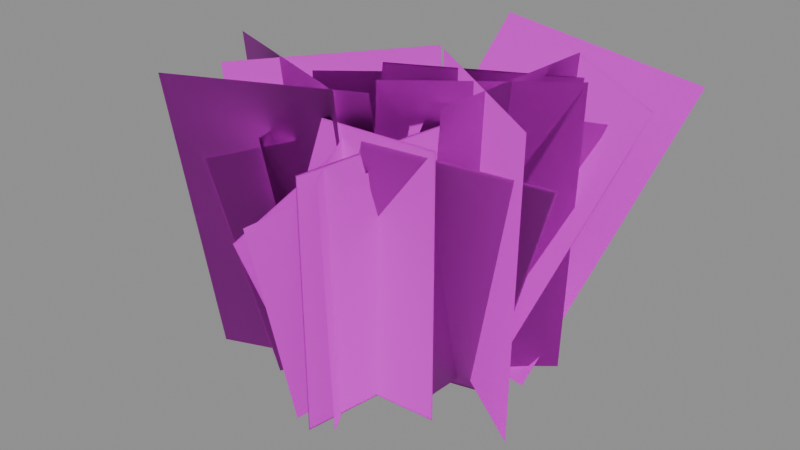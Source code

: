 # Source: weed_mid.blend  (saved by Blender 5.2.45; exported with 4.5.12 LTS)
import bpy
from mathutils import Matrix  # noqa: F401  (used for matrix-valued properties, if any)

bpy.ops.wm.read_factory_settings(use_empty=True)
scene = bpy.context.scene
scene.name = 'Scene'

# ---- images (referenced by path relative to the original .blend; pixels are not part of the script)
import os
ASSET_DIR = os.environ.get("B2B_ASSET_DIR", "")  # directory of the original .blend (textures are referenced by path, not embedded)
HERE = os.path.dirname(os.path.abspath(__file__))  # packed textures are extracted next to this script under _unpacked/

def load_image(name, relpath, width, height, colorspace="sRGB"):
    """Load a texture the original file referenced (path relative to the .blend, or extracted next to this script)."""
    p = next((c for c in (os.path.join(HERE, relpath), os.path.join(ASSET_DIR, relpath)) if relpath and os.path.exists(c)), "")
    if p:
        img = bpy.data.images.load(p, check_existing=True)
        img.name = name
    else:  # same state as the original file: an image datablock whose file is absent (Cycles renders it pink)
        img = bpy.data.images.new(name, width, height)
        img.source = "FILE"
        img.filepath = "//" + (relpath or name)
    img.colorspace_settings.name = colorspace
    return img
img_leaf_png = load_image('leaf.png', 'leaf.png', 1024, 1024, 'sRGB')

# ---- materials (node trees are filled in below, after node groups)
mat_weed_mid_leaf = bpy.data.materials.new('weed_mid_leaf')
mat_weed_mid_leaf.use_backface_culling = True

# ---- material node trees
mat_weed_mid_leaf.use_nodes = True; mat_weed_mid_leaf.node_tree.nodes.clear()
_N = mat_weed_mid_leaf.node_tree.nodes; _L = mat_weed_mid_leaf.node_tree.links
n0 = _N.new('ShaderNodeBsdfPrincipled'); n0.name = 'Principled BSDF'; n0.location = (-200, 100)
n0.inputs[2].default_value = 0.6
n0.inputs[10].default_value = 0.005
n1 = _N.new('ShaderNodeOutputMaterial'); n1.name = 'Material Output'; n1.location = (200, 100)
n2 = _N.new('ShaderNodeTexImage'); n2.name = 'Image Texture'; n2.location = (0, 0)
n2.image = img_leaf_png
n3 = _N.new('ShaderNodeMath'); n3.name = 'Math'; n3.location = (0, 0)
n3.operation = 'ROUND'
_L.new(n0.outputs[0], n1.inputs[0])
_L.new(n2.outputs[0], n0.inputs[0])
_L.new(n2.outputs[1], n3.inputs[0])
_L.new(n3.outputs[0], n0.inputs[4])
n1.is_active_output = True

# ---- meshes
me_weed_mid_lod0 = bpy.data.meshes.new('weed_mid_lod0')
me_weed_mid_lod0.from_pydata([(1.707, 0.971, -0.01598), (0.1329, -0.3633, 0.01598), (0.2139, -0.3366, 3.353), (1.788, 0.9977, 3.321), (1.707, 0.971, -0.01598), (0.1329, -0.3633, 0.01598), (0.2139, -0.3366, 3.353), (1.788, 0.9977, 3.321), (-0.0537, -0.385, 0.08178), (-1.672, -0.3828, -0.08178), (-2.076, -0.5627, 2.531), (-0.4579, -0.5649, 2.695), (-0.0537, -0.385, 0.08178), (-1.672, -0.3828, -0.08178), (-2.076, -0.5627, 2.531), (-0.4579, -0.5649, 2.695), (0.4371, -0.2011, 0.1688), (-0.5819, 1.207, -0.1688), (-0.7152, 2.134, 2.621), (0.3038, 0.7257, 2.959), (0.4371, -0.2011, 0.1688), (-0.5819, 1.207, -0.1688), (-0.7152, 2.134, 2.621), (0.3038, 0.7257, 2.959), (1.259, -0.7101, -0.002089), (-0.6101, -0.7955, 0.002089), (-0.5986, -0.8223, 3.028), (1.271, -0.737, 3.024), (1.259, -0.7101, -0.002089), (-0.6101, -0.7955, 0.002089), (-0.5986, -0.8223, 3.028), (1.271, -0.737, 3.024), (-1.48, 0.6344, -0.05602), (-0.1614, -0.689, 0.05602), (-0.5665, -0.7025, 3.067), (-1.885, 0.6209, 2.955), (-1.48, 0.6344, -0.05602), (-0.1614, -0.689, 0.05602), (-0.5665, -0.7025, 3.067), (-1.885, 0.6209, 2.955), (0.4808, 1.155, -0.08011), (0.1804, -0.602, 0.08011), (0.5776, -0.2696, 2.95), (0.878, 1.488, 2.79), (0.4808, 1.155, -0.08011), (0.1804, -0.602, 0.08011), (0.5776, -0.2696, 2.95), (0.878, 1.488, 2.79), (0.04936, -1.131, -0.2172), (-0.01394, 0.4107, 0.2172), (0.03885, -0.6625, 2.712), (0.1022, -2.204, 2.277), (0.04936, -1.131, -0.2172), (-0.01394, 0.4107, 0.2172), (0.03885, -0.6625, 2.712), (0.1022, -2.204, 2.277), (-0.5847, 1.215, -0.2149), (0.02956, -0.3972, 0.2149), (-0.5828, 0.5042, 2.997), (-1.197, 2.116, 2.567), (-0.5847, 1.215, -0.2149), (0.02956, -0.3972, 0.2149), (-0.5828, 0.5042, 2.997), (-1.197, 2.116, 2.567), (-0.3838, -0.5824, 0.1487), (1.271, 0.2011, -0.1487), (2.268, -0.2277, 2.74), (0.6138, -1.011, 3.038), (-0.3838, -0.5824, 0.1487), (1.271, 0.2011, -0.1487), (2.268, -0.2277, 2.74), (0.6138, -1.011, 3.038), (-0.06845, -0.956, -0.01711), (-0.4475, 0.7605, 0.01711), (-0.9882, 0.5555, 2.822), (-0.6092, -1.161, 2.787), (-0.06845, -0.956, -0.01711), (-0.4475, 0.7605, 0.01711), (-0.9882, 0.5555, 2.822), (-0.6092, -1.161, 2.787), (-0.3105, -0.1491, 0.0688), (1.304, 1.093, -0.0688), (1.552, 1.329, 3.225), (-0.06233, 0.08665, 3.363), (-0.3105, -0.1491, 0.0688), (1.304, 1.093, -0.0688), (1.552, 1.329, 3.225), (-0.06233, 0.08665, 3.363), (-0.2654, 0.1107, 0.03442), (0.588, -1.46, -0.03442), (0.629, -1.631, 2.855), (-0.2244, -0.0608, 2.924), (-0.2654, 0.1107, 0.03442), (0.588, -1.46, -0.03442), (0.629, -1.631, 2.855), (-0.2244, -0.0608, 2.924), (-0.5273, -0.643, 0.003146), (-0.664, 0.985, -0.003146), (-0.7061, 0.997, 2.638), (-0.5694, -0.631, 2.645), (-0.5273, -0.643, 0.003146), (-0.664, 0.985, -0.003146), (-0.7061, 0.997, 2.638), (-0.5694, -0.631, 2.645), (-0.2918, -0.5969, 0.2084), (0.8252, 0.8785, -0.2084), (1.823, 1.406, 2.761), (0.7065, -0.06973, 3.177), (-0.2918, -0.5969, 0.2084), (0.8252, 0.8785, -0.2084), (1.823, 1.406, 2.761), (0.7065, -0.06973, 3.177), (-0.7199, -0.9516, -0.1268), (0.4177, 0.2984, 0.1268), (0.1419, -0.2975, 2.855), (-0.9956, -1.547, 2.602), (-0.7199, -0.9516, -0.1268), (0.4177, 0.2984, 0.1268), (0.1419, -0.2975, 2.855), (-0.9956, -1.547, 2.602), (-0.3889, 1.344, -0.03161), (0.1689, -0.3784, 0.03161), (0.134, -0.2252, 2.959), (-0.4237, 1.497, 2.896), (-0.3889, 1.344, -0.03161), (0.1689, -0.3784, 0.03161), (0.134, -0.2252, 2.959), (-0.4237, 1.497, 2.896), (0.6936, 0.1424, 0.01504), (0.383, -1.624, -0.01504), (0.446, -1.711, 2.884), (0.7565, 0.0558, 2.914), (0.6936, 0.1424, 0.01504), (0.383, -1.624, -0.01504), (0.446, -1.711, 2.884), (0.7565, 0.0558, 2.914), (-1.073, -0.4509, -0.02683), (0.5593, 0.6278, 0.02683), (0.3534, 0.6988, 3.187), (-1.278, -0.3799, 3.133), (-1.073, -0.4509, -0.02683), (0.5593, 0.6278, 0.02683), (0.3534, 0.6988, 3.187), (-1.278, -0.3799, 3.133), (1.34, 0.01378, -0.03509), (-0.4037, 1.152, 0.03509), (0.619, 2.426, 3.136), (2.363, 1.288, 3.065), (1.34, 0.01378, -0.03509), (-0.4037, 1.152, 0.03509), (0.619, 2.426, 3.136), (2.363, 1.288, 3.065), (0.6702, -0.4018, 0.01738), (-0.9899, -0.4957, -0.01738), (-1.064, -0.704, 2.666), (0.596, -0.6101, 2.701), (0.6702, -0.4018, 0.01738), (-0.9899, -0.4957, -0.01738), (-1.064, -0.704, 2.666), (0.596, -0.6101, 2.701)], [], [(0, 1, 2, 3), (7, 6, 5, 4), (8, 9, 10, 11), (15, 14, 13, 12), (16, 17, 18, 19), (23, 22, 21, 20), (24, 25, 26, 27), (31, 30, 29, 28), (32, 33, 34, 35), (39, 38, 37, 36), (40, 41, 42, 43), (47, 46, 45, 44), (48, 49, 50, 51), (55, 54, 53, 52), (56, 57, 58, 59), (63, 62, 61, 60), (64, 65, 66, 67), (71, 70, 69, 68), (72, 73, 74, 75), (79, 78, 77, 76), (80, 81, 82, 83), (87, 86, 85, 84), (88, 89, 90, 91), (95, 94, 93, 92), (96, 97, 98, 99), (103, 102, 101, 100), (104, 105, 106, 107), (111, 110, 109, 108), (112, 113, 114, 115), (119, 118, 117, 116), (120, 121, 122, 123), (127, 126, 125, 124), (128, 129, 130, 131), (135, 134, 133, 132), (136, 137, 138, 139), (143, 142, 141, 140), (144, 145, 146, 147), (151, 150, 149, 148), (152, 153, 154, 155), (159, 158, 157, 156)])
me_weed_mid_lod0.polygons.foreach_set('use_smooth', [True] * 40)
_uv = me_weed_mid_lod0.uv_layers.new(name='UVMap')
_uv.uv.foreach_set('vector', [0.0, 0.0, 1.0, 0.0, 1.0, 1.0, 0.0, 1.0, 0.0, 1.0, 1.0, 1.0, 1.0, 0.0, 0.0, 0.0, 0.0, 0.0, 1.0, 0.0, 1.0, 1.0, 0.0, 1.0, 0.0, 1.0, 1.0, 1.0, 1.0, 0.0, 0.0, 0.0, 0.0, 0.0, 1.0, 0.0, 1.0, 1.0, 0.0, 1.0, 0.0, 1.0, 1.0, 1.0, 1.0, 0.0, 0.0, 0.0, 0.0, 0.0, 1.0, 0.0, 1.0, 1.0, 0.0, 1.0, 0.0, 1.0, 1.0, 1.0, 1.0, 0.0, 0.0, 0.0, 0.0, 0.0, 1.0, 0.0, 1.0, 1.0, 0.0, 1.0, 0.0, 1.0, 1.0, 1.0, 1.0, 0.0, 0.0, 0.0, 0.0, 0.0, 1.0, 0.0, 1.0, 1.0, 0.0, 1.0, 0.0, 1.0, 1.0, 1.0, 1.0, 0.0, 0.0, 0.0, 0.0, 0.0, 1.0, 0.0, 1.0, 1.0, 0.0, 1.0, 0.0, 1.0, 1.0, 1.0, 1.0, 0.0, 0.0, 0.0, 0.0, 0.0, 1.0, 0.0, 1.0, 1.0, 0.0, 1.0, 0.0, 1.0, 1.0, 1.0, 1.0, 0.0, 0.0, 0.0, 0.0, 0.0, 1.0, 0.0, 1.0, 1.0, 0.0, 1.0, 0.0, 1.0, 1.0, 1.0, 1.0, 0.0, 0.0, 0.0, 0.0, 0.0, 1.0, 0.0, 1.0, 1.0, 0.0, 1.0, 0.0, 1.0, 1.0, 1.0, 1.0, 0.0, 0.0, 0.0, 0.0, 0.0, 1.0, 0.0, 1.0, 1.0, 0.0, 1.0, 0.0, 1.0, 1.0, 1.0, 1.0, 0.0, 0.0, 0.0, 0.0, 0.0, 1.0, 0.0, 1.0, 1.0, 0.0, 1.0, 0.0, 1.0, 1.0, 1.0, 1.0, 0.0, 0.0, 0.0, 0.0, 0.0, 1.0, 0.0, 1.0, 1.0, 0.0, 1.0, 0.0, 1.0, 1.0, 1.0, 1.0, 0.0, 0.0, 0.0, 0.0, 0.0, 1.0, 0.0, 1.0, 1.0, 0.0, 1.0, 0.0, 1.0, 1.0, 1.0, 1.0, 0.0, 0.0, 0.0, 0.0, 0.0, 1.0, 0.0, 1.0, 1.0, 0.0, 1.0, 0.0, 1.0, 1.0, 1.0, 1.0, 0.0, 0.0, 0.0, 0.0, 0.0, 1.0, 0.0, 1.0, 1.0, 0.0, 1.0, 0.0, 1.0, 1.0, 1.0, 1.0, 0.0, 0.0, 0.0, 0.0, 0.0, 1.0, 0.0, 1.0, 1.0, 0.0, 1.0, 0.0, 1.0, 1.0, 1.0, 1.0, 0.0, 0.0, 0.0, 0.0, 0.0, 1.0, 0.0, 1.0, 1.0, 0.0, 1.0, 0.0, 1.0, 1.0, 1.0, 1.0, 0.0, 0.0, 0.0, 0.0, 0.0, 1.0, 0.0, 1.0, 1.0, 0.0, 1.0, 0.0, 1.0, 1.0, 1.0, 1.0, 0.0, 0.0, 0.0, 0.0, 0.0, 1.0, 0.0, 1.0, 1.0, 0.0, 1.0, 0.0, 1.0, 1.0, 1.0, 1.0, 0.0, 0.0, 0.0])
_uv.active_render = True
_uv = me_weed_mid_lod0.uv_layers.new(name='Wind')
_uv.uv.foreach_set('vector', [0.0, 0.0, 0.005664, 0.0, 1.0, 0.0, 1.0, 0.0, 1.0, 0.0, 1.0, 0.0, 0.005664, 0.0, 0.0, 0.0, 0.02899, 0.37, 0.0, 0.37, 0.8972, 0.37, 0.9552, 0.37, 0.9552, 0.37, 0.8972, 0.37, 0.0, 0.37, 0.02899, 0.37, 0.05984, 0.74, 0.0, 0.74, 0.929, 0.74, 1.0, 0.74, 1.0, 0.74, 0.929, 0.74, 0.0, 0.74, 0.05984, 0.74, 0.0, 0.11, 0.0007405, 0.11, 1.0, 0.11, 1.0, 0.11, 1.0, 0.11, 1.0, 0.11, 0.0007405, 0.11, 0.0, 0.11, 0.0, 0.48, 0.01986, 0.48, 1.0, 0.48, 1.0, 0.48, 1.0, 0.48, 1.0, 0.48, 0.01986, 0.48, 0.0, 0.48, 0.0, 0.85, 0.02839, 0.85, 1.0, 0.85, 0.989, 0.85, 0.989, 0.85, 1.0, 0.85, 0.02839, 0.85, 0.0, 0.85, 0.0, 0.22, 0.07698, 0.22, 0.9612, 0.22, 0.8073, 0.22, 0.8073, 0.22, 0.9612, 0.22, 0.07698, 0.22, 0.0, 0.22, 0.0, 0.59, 0.07615, 0.59, 1.0, 0.59, 0.91, 0.59, 0.91, 0.59, 1.0, 0.59, 0.07615, 0.59, 0.0, 0.59, 0.05272, 0.96, 0.0, 0.96, 0.9713, 0.96, 1.0, 0.96, 1.0, 0.96, 0.9713, 0.96, 0.0, 0.96, 0.05272, 0.96, 0.0, 0.33, 0.006066, 0.33, 1.0, 0.33, 0.988, 0.33, 0.988, 0.33, 1.0, 0.33, 0.006066, 0.33, 0.0, 0.33, 0.02439, 0.7, 0.0, 0.7, 1.0, 0.7, 1.0, 0.7, 1.0, 0.7, 1.0, 0.7, 0.0, 0.7, 0.02439, 0.7, 0.0122, 0.07, 0.0, 0.07, 1.0, 0.07, 1.0, 0.07, 1.0, 0.07, 1.0, 0.07, 0.0, 0.07, 0.0122, 0.07, 0.001115, 0.44, 0.0, 0.44, 0.9352, 0.44, 0.9374, 0.44, 0.9374, 0.44, 0.9352, 0.44, 0.0, 0.44, 0.001115, 0.44, 0.07385, 0.81, 0.0, 0.81, 0.9785, 0.81, 1.0, 0.81, 1.0, 0.81, 0.9785, 0.81, 0.0, 0.81, 0.07385, 0.81, 0.0, 0.18, 0.04494, 0.18, 1.0, 0.18, 0.9221, 0.18, 0.9221, 0.18, 1.0, 0.18, 0.04494, 0.18, 0.0, 0.18, 0.0, 0.55, 0.01121, 0.55, 1.0, 0.55, 1.0, 0.55, 1.0, 0.55, 1.0, 0.55, 0.01121, 0.55, 0.0, 0.55, 0.005332, 0.92, 0.0, 0.92, 1.0, 0.92, 1.0, 0.92, 1.0, 0.92, 1.0, 0.92, 0.0, 0.92, 0.005332, 0.92, 0.0, 0.29, 0.009512, 0.29, 1.0, 0.29, 1.0, 0.29, 1.0, 0.29, 1.0, 0.29, 0.009512, 0.29, 0.0, 0.29, 0.0, 0.66, 0.01244, 0.66, 1.0, 0.66, 1.0, 0.66, 1.0, 0.66, 1.0, 0.66, 0.01244, 0.66, 0.0, 0.66, 0.006162, 0.03, 0.0, 0.03, 0.9451, 0.03, 0.9574, 0.03, 0.9574, 0.03, 0.9451, 0.03, 0.0, 0.03, 0.006162, 0.03])
_uv = me_weed_mid_lod0.uv_layers.new(name='Leaf')
_uv.uv.foreach_set('vector', [0.25, 1.0, 0.25, 0.701, 1.0, 1.0, 1.0, 1.0, 1.0, 1.0, 1.0, 1.0, 0.25, 0.701, 0.25, 1.0, 0.25, 0.672, 0.25, 1.0, 1.0, 1.0, 1.0, 1.0, 1.0, 1.0, 1.0, 1.0, 0.25, 1.0, 0.25, 0.672, 0.25, 0.679, 0.25, 1.0, 1.0, 1.0, 1.0, 1.0, 1.0, 1.0, 1.0, 1.0, 0.25, 1.0, 0.25, 0.679, 0.25, 1.0, 0.25, 1.0, 1.0, 1.0, 1.0, 1.0, 1.0, 1.0, 1.0, 1.0, 0.25, 1.0, 0.25, 1.0, 0.25, 1.0, 0.25, 0.824, 1.0, 1.0, 1.0, 1.0, 1.0, 1.0, 1.0, 1.0, 0.25, 0.824, 0.25, 1.0, 0.25, 1.0, 0.25, 0.775, 1.0, 1.0, 1.0, 1.0, 1.0, 1.0, 1.0, 1.0, 0.25, 0.775, 0.25, 1.0, 0.25, 1.0, 0.25, 0.636, 1.0, 1.0, 1.0, 1.0, 1.0, 1.0, 1.0, 1.0, 0.25, 0.636, 0.25, 1.0, 0.25, 1.0, 0.25, 0.632, 1.0, 1.0, 1.0, 1.0, 1.0, 1.0, 1.0, 1.0, 0.25, 0.632, 0.25, 1.0, 0.25, 0.789, 0.25, 1.0, 1.0, 1.0, 1.0, 1.0, 1.0, 1.0, 1.0, 1.0, 0.25, 1.0, 0.25, 0.789, 0.25, 0.994, 0.25, 0.936, 1.0, 1.0, 1.0, 1.0, 1.0, 1.0, 1.0, 1.0, 0.25, 0.936, 0.25, 0.994, 0.25, 0.663, 0.25, 1.0, 1.0, 1.0, 1.0, 1.0, 1.0, 1.0, 1.0, 1.0, 0.25, 1.0, 0.25, 0.663, 0.25, 0.662, 0.25, 1.0, 1.0, 1.0, 1.0, 1.0, 1.0, 1.0, 1.0, 1.0, 0.25, 1.0, 0.25, 0.662, 0.25, 0.911, 0.25, 1.0, 1.0, 1.0, 1.0, 1.0, 1.0, 1.0, 1.0, 1.0, 0.25, 1.0, 0.25, 0.911, 0.25, 0.758, 0.25, 1.0, 1.0, 1.0, 1.0, 1.0, 1.0, 1.0, 1.0, 1.0, 0.25, 1.0, 0.25, 0.758, 0.25, 1.0, 0.25, 0.706, 1.0, 1.0, 1.0, 1.0, 1.0, 1.0, 1.0, 1.0, 0.25, 0.706, 0.25, 1.0, 0.25, 1.0, 0.25, 0.703, 1.0, 1.0, 1.0, 1.0, 1.0, 1.0, 1.0, 1.0, 0.25, 0.703, 0.25, 1.0, 0.25, 0.84, 0.25, 1.0, 1.0, 1.0, 1.0, 1.0, 1.0, 1.0, 1.0, 1.0, 0.25, 1.0, 0.25, 0.84, 0.25, 1.0, 0.25, 0.908, 1.0, 1.0, 1.0, 1.0, 1.0, 1.0, 1.0, 1.0, 0.25, 0.908, 0.25, 1.0, 0.25, 1.0, 0.25, 1.0, 1.0, 1.0, 1.0, 1.0, 1.0, 1.0, 1.0, 1.0, 0.25, 1.0, 0.25, 1.0, 0.25, 0.878, 0.25, 1.0, 1.0, 1.0, 1.0, 1.0, 1.0, 1.0, 1.0, 1.0, 0.25, 1.0, 0.25, 0.878])
me_weed_mid_lod0.materials.append(mat_weed_mid_leaf)
me_weed_mid_lod0.update()
me_weed_mid_lod0.normals_split_custom_set([tuple(v) for v in zip(*[iter([3.528e-05, -1.313e-05, 1.0, 6.878e-05, 1.493e-05, 1.0, 4.608e-05, -4.304e-06, 1.0, 4.173e-05, -7.669e-06, 1.0, -6.112e-05, -8.45e-06, -1.0, -4.282e-05, 6.743e-06, -1.0, -3.419e-05, 1.405e-05, -1.0, -5.348e-05, -1.975e-06, -1.0, -4.646e-05, -3.771e-05, 1.0, -2.5e-05, -3.76e-05, 1.0, -3.56e-05, -3.765e-05, 1.0, -7.905e-05, -3.789e-05, 1.0, 3.392e-05, 3.765e-05, -1.0, 8.707e-05, 3.793e-05, -1.0, 3.844e-05, 3.767e-05, -1.0, 7.626e-05, 3.787e-05, -1.0, -9.597e-06, -3.466e-05, -1.0, -1.588e-05, -2.542e-05, -1.0, -1.405e-05, -2.815e-05, -1.0, 3.353e-06, -5.37e-05, -1.0, 4.03e-05, -1.042e-05, 1.0, -1.466e-05, 7.033e-05, 1.0, 2.103e-05, 1.787e-05, 1.0, -1.016e-05, 6.369e-05, 1.0, 5.81e-05, -2.005e-05, -1.0, 1.025e-05, -2.224e-05, -1.0, -7.287e-06, -2.304e-05, -1.0, -0.003411, -0.0001785, -1.0, -1.153e-05, 2.218e-05, 1.0, -5.651e-05, 2.013e-05, 1.0, -3.875e-05, 2.094e-05, 1.0, 0.003411, 0.0001785, 1.0, 3.948e-05, 3.896e-05, -1.0, 3.865e-05, 4.012e-05, -1.0, 5.797e-05, 2.094e-05, -1.0, 3.857e-05, 3.986e-05, -1.0, -0.0001197, 4.032e-05, 1.0, -6.118e-05, -1.743e-05, 1.0, -0.0001197, 4.064e-05, 1.0, -4.485e-05, -3.397e-05, 1.0, -4.558e-05, -1.323e-05, -1.0, -4.655e-05, -1.858e-05, -1.0, -4.876e-05, -3.07e-05, -1.0, -5.852e-05, -8.452e-05, -1.0, 3.982e-05, -1.859e-05, 1.0, 5.25e-05, 5.136e-05, 1.0, 5.172e-05, 4.695e-05, 1.0, 4.681e-05, 1.998e-05, 1.0, -4.995e-05, 1.553e-05, 1.0, -5.024e-05, 2.232e-05, 1.0, -4.876e-05, -1.29e-05, 1.0, -4.771e-05, -3.797e-05, 1.0, 5.167e-05, -5.648e-05, -1.0, 4.853e-05, 1.839e-05, -1.0, 4.912e-05, 4.232e-06, -1.0, 4.732e-05, 4.715e-05, -1.0, 2.053e-05, 1.742e-05, 1.0, 1.468e-05, 3.198e-05, 1.0, 5.226e-05, -6.095e-05, 1.0, -5.074e-06, 8.076e-05, 1.0, -2.901e-05, 3.517e-06, -1.0, -6.251e-06, -5.281e-05, -1.0, -9.164e-06, -4.551e-05, -1.0, 1.458e-05, -0.0001042, -1.0, -5.881e-05, -3.493e-05, -1.0, 1.445e-05, -3.852e-06, -1.0, -7.613e-05, -4.196e-05, -1.0, -4.807e-05, -3.043e-05, -1.0, 7.114e-05, 3.986e-05, 1.0, 9.865e-05, 5.157e-05, 1.0, 8.211e-06, 1.365e-05, 1.0, -1.432e-05, 4.031e-06, 1.0, -3.618e-05, 2.524e-05, -1.0, -2.799e-05, -1.254e-05, -1.0, -2.924e-05, -6.769e-06, -1.0, -2.829e-05, -1.115e-05, -1.0, 2.548e-05, 2.424e-05, 1.0, 3.873e-05, -3.694e-05, 1.0, 2.585e-05, 2.242e-05, 1.0, 3.176e-05, -4.761e-06, 1.0, 6.448e-05, -3.836e-05, -1.0, 4.113e-05, -5.634e-05, -1.0, -8.646e-06, -9.47e-05, -1.0, 1.907e-05, -7.332e-05, -1.0, 4.552e-05, 0.0001231, 1.0, -3.863e-05, 5.827e-05, 1.0, -6.318e-06, 8.317e-05, 1.0, 3.438e-05, 0.0001145, 1.0, 1.349e-06, 3.338e-05, -1.0, 3.321e-05, -2.533e-05, -1.0, -1.258e-05, 5.905e-05, -1.0, 9.548e-06, 1.827e-05, -1.0, 2.484e-05, -8.162e-05, 1.0, 9.01e-06, -5.246e-05, 1.0, 3.2e-06, -4.176e-05, 1.0, 2.297e-05, -7.818e-05, 1.0, -1.478e-05, -1.005e-05, 1.0, -0.0005086, 0.00587, 1.0, -1.747e-05, 2.189e-05, 1.0, -1.401e-05, -1.926e-05, 1.0, 1.437e-05, 1.505e-05, -1.0, 0.0005086, -0.00587, -1.0, 1.38e-05, 2.186e-05, -1.0, 1.769e-05, -2.451e-05, -1.0, -3.099e-06, 3.556e-05, -1.0, -6.716e-05, -4.365e-05, -1.0, -1.206e-05, 2.426e-05, -1.0, -4.938e-05, -2.152e-05, -1.0, 4.162e-05, 1.197e-05, 1.0, 2.885e-05, -3.785e-06, 1.0, 2.374e-05, -1.013e-05, 1.0, 3.764e-05, 7.212e-06, 1.0, 4.082e-05, 8.923e-05, -1.0, -3.569e-05, 3.159e-06, -1.0, 4.47e-08, 4.327e-05, -1.0, -2.265e-05, 1.815e-05, -1.0, -3.161e-05, -7.871e-05, 1.0, 2.341e-05, -1.73e-05, 1.0, -4.466e-05, -9.371e-05, 1.0, 3.8e-06, -3.915e-05, 1.0, 8.35e-06, 5.68e-05, 1.0, 3.811e-05, -3.516e-05, 1.0, 2.695e-05, -6.631e-07, 1.0, 1.647e-05, 3.172e-05, 1.0, 1.932e-07, -8.32e-05, -1.0, -1.704e-05, -2.994e-05, -1.0, -2.259e-05, -1.28e-05, -1.0, -2.067e-05, -1.873e-05, -1.0, -5.111e-05, 0.0001004, -1.0, -6.961e-05, -5.106e-06, -1.0, -6.672e-05, 1.142e-05, -1.0, -6.49e-05, 2.178e-05, -1.0, 7.142e-05, 1.54e-05, 1.0, 7.413e-05, 3.087e-05, 1.0, 6.671e-05, -1.148e-05, 1.0, 6.491e-05, -2.173e-05, 1.0, 0.0001015, 2.937e-06, -1.0, -1.03e-05, -7.072e-05, -1.0, 3.486e-05, -4.097e-05, -1.0, 2.101e-05, -5.01e-05, -1.0, -9.639e-05, 4.303e-07, 1.0, 3.99e-06, 6.657e-05, 1.0, -7.428e-06, 5.905e-05, 1.0, -4.858e-05, 3.193e-05, 1.0, -3.292e-05, 3.195e-05, -1.0, 2.731e-05, -5.88e-06, -1.0, -3.964e-06, 1.377e-05, -1.0, 3.885e-06, 8.935e-06, -1.0, 6.771e-05, -5.385e-05, 1.0, 4.655e-05, -4.05e-05, 1.0, -1.706e-05, -7.451e-07, 1.0, 1.733e-05, -2.215e-05, 1.0, 1.036e-05, -4.306e-05, 1.0, 2.284e-06, -4.353e-05, 1.0, -8.563e-05, -4.864e-05, 1.0, -2.224e-05, -4.496e-05, 1.0, 3.294e-05, 4.548e-05, -1.0, 2.28e-06, 4.382e-05, -1.0, 9.041e-06, 4.421e-05, -1.0, -4.511e-05, 4.118e-05, -1.0])] * 3)])
me_weed_mid_lod1 = bpy.data.meshes.new('weed_mid_lod1')
me_weed_mid_lod1.from_pydata([(2.032, -0.5099, -0.009036), (0.09489, 0.8245, 0.007462), (0.1465, 0.8228, 3.363), (2.083, -0.5116, 3.348), (2.032, -0.5099, -0.009036), (0.09489, 0.8245, 0.007462), (0.1465, 0.8228, 3.363), (2.083, -0.5116, 3.348), (-1.814, 0.1963, -0.03705), (0.3817, -0.6874, 0.0306), (0.119, -0.8463, 3.363), (-2.076, 0.03737, 3.302), (-1.814, 0.1963, -0.03705), (0.3817, -0.6874, 0.0306), (0.119, -0.8463, 3.363), (-2.076, 0.03737, 3.302), (-0.9966, 0.5956, 0.1793), (1.456, 0.6537, -0.2172), (2.363, 2.426, 3.004), (-0.09049, 2.368, 3.363), (-0.9966, 0.5956, 0.1793), (1.456, 0.6537, -0.2172), (2.363, 2.426, 3.004), (-0.09049, 2.368, 3.363), (0.4767, 0.2896, 0.1303), (0.01655, -1.428, -0.1578), (0.2581, -2.204, 2.486), (0.7182, -0.4862, 2.747), (0.4767, 0.2896, 0.1303), (0.01655, -1.428, -0.1578), (0.2581, -2.204, 2.486), (0.7182, -0.4862, 2.747), (-1.215, -0.7374, -0.05032), (0.3405, 0.9543, 0.04155), (0.04573, 0.8983, 3.363), (-1.509, -0.7934, 3.28), (-1.215, -0.7374, -0.05032), (0.3405, 0.9543, 0.04155), (0.04573, 0.8983, 3.363), (-1.509, -0.7934, 3.28), (0.9824, -0.6183, 0.01289), (1.062, 1.636, -0.01561), (1.264, 1.699, 3.337), (1.185, -0.5553, 3.363), (0.9824, -0.6183, 0.01289), (1.062, 1.636, -0.01561), (1.264, 1.699, 3.337), (1.185, -0.5553, 3.363), (-1.606, -0.9546, -0.07437), (0.653, -0.2857, 0.06142), (0.4174, -0.6801, 3.363), (-1.842, -1.349, 3.24), (-1.606, -0.9546, -0.07437), (0.653, -0.2857, 0.06142), (0.4174, -0.6801, 3.363), (-1.842, -1.349, 3.24)], [], [(0, 1, 2, 3), (7, 6, 5, 4), (8, 9, 10, 11), (15, 14, 13, 12), (16, 17, 18, 19), (23, 22, 21, 20), (24, 25, 26, 27), (31, 30, 29, 28), (32, 33, 34, 35), (39, 38, 37, 36), (40, 41, 42, 43), (47, 46, 45, 44), (48, 49, 50, 51), (55, 54, 53, 52)])
me_weed_mid_lod1.polygons.foreach_set('use_smooth', [True] * 14)
_uv = me_weed_mid_lod1.uv_layers.new(name='UVMap')
_uv.uv.foreach_set('vector', [0.0, 0.0, 1.0, 0.0, 1.0, 1.0, 0.0, 1.0, 0.0, 1.0, 1.0, 1.0, 1.0, 0.0, 0.0, 0.0, 0.0, 0.0, 1.0, 0.0, 1.0, 1.0, 0.0, 1.0, 0.0, 1.0, 1.0, 1.0, 1.0, 0.0, 0.0, 0.0, 0.0, 0.0, 1.0, 0.0, 1.0, 1.0, 0.0, 1.0, 0.0, 1.0, 1.0, 1.0, 1.0, 0.0, 0.0, 0.0, 0.0, 0.0, 1.0, 0.0, 1.0, 1.0, 0.0, 1.0, 0.0, 1.0, 1.0, 1.0, 1.0, 0.0, 0.0, 0.0, 0.0, 0.0, 1.0, 0.0, 1.0, 1.0, 0.0, 1.0, 0.0, 1.0, 1.0, 1.0, 1.0, 0.0, 0.0, 0.0, 0.0, 0.0, 1.0, 0.0, 1.0, 1.0, 0.0, 1.0, 0.0, 1.0, 1.0, 1.0, 1.0, 0.0, 0.0, 0.0, 0.0, 0.0, 1.0, 0.0, 1.0, 1.0, 0.0, 1.0, 0.0, 1.0, 1.0, 1.0, 1.0, 0.0, 0.0, 0.0])
_uv.active_render = True
_uv = me_weed_mid_lod1.uv_layers.new(name='Wind')
_uv.uv.foreach_set('vector', [0.0, 0.0, 0.002673, 0.0, 1.0, 0.0, 1.0, 0.0, 1.0, 0.0, 1.0, 0.0, 0.002673, 0.0, 0.0, 0.0, 0.0, 0.37, 0.01352, 0.37, 1.0, 0.37, 1.0, 0.37, 1.0, 0.37, 1.0, 0.37, 0.01352, 0.37, 0.0, 0.37, 0.0714, 0.74, 0.0, 0.74, 1.0, 0.74, 1.0, 0.74, 1.0, 0.74, 1.0, 0.74, 0.0, 0.74, 0.0714, 0.74, 0.05951, 0.11, 0.0, 0.11, 1.0, 0.11, 1.0, 0.11, 1.0, 0.11, 1.0, 0.11, 0.0, 0.11, 0.05951, 0.11, 0.0, 0.48, 0.01552, 0.48, 1.0, 0.48, 1.0, 0.48, 1.0, 0.48, 1.0, 0.48, 0.01552, 0.48, 0.0, 0.48, 0.004685, 0.85, 0.0, 0.85, 1.0, 0.85, 1.0, 0.85, 1.0, 0.85, 1.0, 0.85, 0.0, 0.85, 0.004685, 0.85, 0.0, 0.22, 0.02476, 0.22, 1.0, 0.22, 1.0, 0.22, 1.0, 0.22, 1.0, 0.22, 0.02476, 0.22, 0.0, 0.22])
_uv = me_weed_mid_lod1.uv_layers.new(name='Leaf')
_uv.uv.foreach_set('vector', [0.25, 1.0, 0.25, 0.786, 1.0, 1.0, 1.0, 1.0, 1.0, 1.0, 1.0, 1.0, 0.25, 0.786, 0.25, 1.0, 0.25, 1.0, 0.25, 1.0, 1.0, 1.0, 1.0, 1.0, 1.0, 1.0, 1.0, 1.0, 0.25, 1.0, 0.25, 1.0, 0.25, 1.0, 0.25, 1.0, 1.0, 1.0, 1.0, 1.0, 1.0, 1.0, 1.0, 1.0, 0.25, 1.0, 0.25, 1.0, 0.25, 0.714, 0.25, 1.0, 1.0, 1.0, 1.0, 1.0, 1.0, 1.0, 1.0, 1.0, 0.25, 1.0, 0.25, 0.714, 0.25, 1.0, 0.25, 0.883, 1.0, 1.0, 1.0, 1.0, 1.0, 1.0, 1.0, 1.0, 0.25, 0.883, 0.25, 1.0, 0.25, 1.0, 0.25, 1.0, 1.0, 1.0, 1.0, 1.0, 1.0, 1.0, 1.0, 1.0, 0.25, 1.0, 0.25, 1.0, 0.25, 1.0, 0.25, 0.868, 1.0, 1.0, 1.0, 1.0, 1.0, 1.0, 1.0, 1.0, 0.25, 0.868, 0.25, 1.0])
me_weed_mid_lod1.materials.append(mat_weed_mid_leaf)
me_weed_mid_lod1.update()
me_weed_mid_lod1.normals_split_custom_set([tuple(v) for v in zip(*[iter([6.647e-06, -6.354e-06, -1.0, -1.926e-05, 1.699e-05, -1.0, -2.478e-06, -6.799e-08, -1.0, -0.01066, 0.007352, -0.9999, 1.269e-06, 1.047e-06, 1.0, -1.299e-05, 5.226e-06, 1.0, -4.962e-06, 5.34e-06, 1.0, 0.01066, -0.007352, 0.9999, 6.787e-05, 1.784e-05, -1.0, 3.869e-05, 9.501e-06, -1.0, 2.288e-05, 3.597e-05, -1.0, 3.425e-05, 1.14e-05, -1.0, -3.233e-05, -3.206e-05, 1.0, -5.1e-05, -4.578e-06, 1.0, -8.807e-06, -4.161e-05, 1.0, -3.481e-05, -1.118e-05, 1.0, 4.359e-05, -4.473e-05, 1.0, 3.776e-05, -1.613e-05, 1.0, 2.364e-05, -5.087e-05, 1.0, 6.19e-05, -2.34e-05, 1.0, -3.122e-05, 4.309e-05, -1.0, -0.0001055, 1.192e-05, -1.0, -2.687e-05, 5.156e-06, -1.0, -7.951e-05, 1.872e-05, -1.0, 3.903e-05, 7.309e-05, -1.0, -1.138e-05, 3.099e-05, -1.0, 2.374e-05, 1.793e-05, -1.0, -7.823e-06, 6.801e-05, -1.0, -2.977e-05, -2.672e-05, 1.0, 1.275e-05, -3.135e-05, 1.0, -2.471e-05, -3.012e-05, 1.0, 2.339e-05, 2.474e-06, 1.0, -5.861e-05, -2.578e-05, 1.0, -8.93e-05, -2.563e-05, 1.0, -5.264e-05, -1.931e-05, 1.0, -6.992e-05, -4.809e-06, 1.0, 8.118e-05, 5.022e-05, -1.0, 3.617e-05, -3.177e-05, -1.0, 5.11e-05, 1.781e-05, -1.0, 9.314e-05, 2.995e-05, -1.0, -2.556e-05, 5.058e-05, -1.0, -3.558e-05, 4.037e-05, -1.0, -2.789e-05, -1.41e-05, -1.0, -3.726e-05, -5.998e-06, -1.0, 2.803e-05, 1.797e-05, 1.0, 3.749e-05, 1.249e-05, 1.0, 2.723e-05, -4.314e-06, 1.0, 3.873e-05, 4.683e-05, 1.0, 5.325e-05, 5.297e-05, -1.0, 6.171e-05, 7.791e-05, -1.0, 4.212e-05, 4.998e-05, -1.0, 2.896e-05, 6.829e-05, -1.0, 3.458e-05, -2.642e-05, 1.0, 5.399e-05, -4.286e-05, 1.0, -6.161e-05, -5.582e-05, 1.0, -3.219e-06, -6.049e-05, 1.0])] * 3)])

# ---- objects
ob_weed_mid_lod0 = bpy.data.objects.new('weed_mid_lod0', me_weed_mid_lod0)
ob_weed_mid_lod1 = bpy.data.objects.new('weed_mid_lod1', me_weed_mid_lod1)

# ---- transforms, parenting, visibility, modifiers, constraints
ob_weed_mid_lod0.location = (0.0, 0.0, 0.0)
ob_weed_mid_lod1.location = (0.0, 0.0, 0.0)

# ---- collection membership
scene.collection.objects.link(ob_weed_mid_lod0)
scene.collection.objects.link(ob_weed_mid_lod1)

# ---- scene / render settings (as saved in the file)
scene.frame_start = 1; scene.frame_end = 250; scene.frame_set(1)
scene.render.engine = 'BLENDER_EEVEE_NEXT'
scene.render.bake_bias = 0.0
scene.render.bake_samples = 0
scene.render.compositor_device = 'GPU'
scene.eevee.use_volume_custom_range = False
scene.eevee.fast_gi_thickness_near = 0.1
scene.eevee.fast_gi_thickness_far = 0.0
scene.eevee.ray_tracing_options.screen_trace_thickness = 0.1
bpy.context.view_layer.update()

# ---- added for rendering (the .blend has no active camera and no usable light): camera, sun + grey world if the file has none
cam_auto = bpy.data.cameras.new('AutoCamera')
cam_auto.lens = 50.0
cam_auto.sensor_width = 36.0
cam_auto.clip_end = 1000.0
ob_auto_camera = bpy.data.objects.new('AutoCamera', cam_auto)
scene.collection.objects.link(ob_auto_camera)
ob_auto_camera.location = (6.93938, -8.04454, 7.00987)
ob_auto_camera.rotation_euler = (1.09748, -7.21219e-08, 0.694738)
scene.camera = ob_auto_camera
light_auto_sun = bpy.data.lights.new('AutoSun', 'SUN')
light_auto_sun.energy = 3.0
light_auto_sun.angle = 0.0523599
ob_auto_sun = bpy.data.objects.new('AutoSun', light_auto_sun)
scene.collection.objects.link(ob_auto_sun)
ob_auto_sun.rotation_euler = (0.872665, 0.174533, 0.523599)
if scene.world is None:
    world_auto = bpy.data.worlds.new('AutoWorld')
    world_auto.color = (0.3, 0.3, 0.3)
    scene.world = world_auto
bpy.context.view_layer.update()

